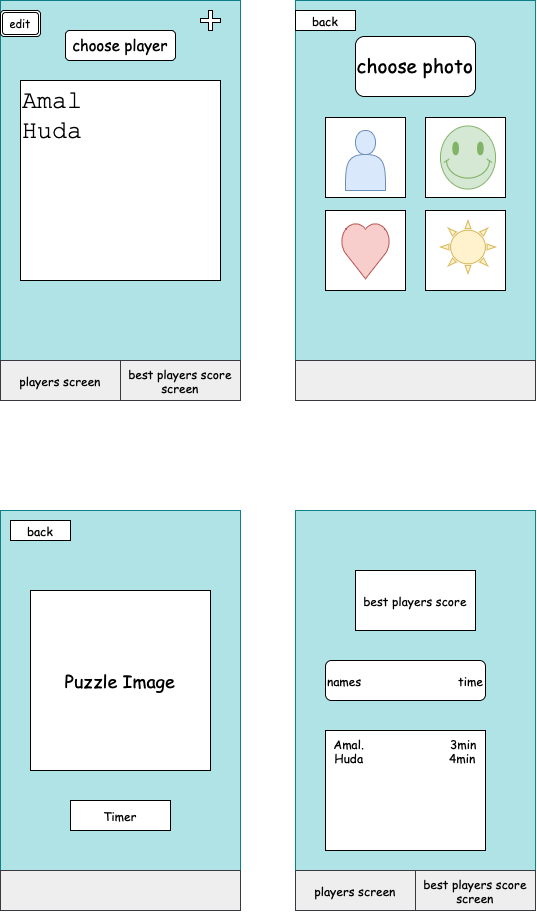

The diagram above was exported from draw.io. Its source (the exported page's mxGraphModel, read from the mxfile embedded in the PNG):
<mxGraphModel dx="1327" dy="970" grid="1" gridSize="10" guides="1" tooltips="1" connect="1" arrows="1" fold="1" page="1" pageScale="1" pageWidth="850" pageHeight="1100" math="0" shadow="0">
  <root>
    <mxCell id="0" />
    <mxCell id="1" parent="0" />
    <mxCell id="RPCJkML__g4kN3PDb_LN-3" value="" style="rounded=0;whiteSpace=wrap;html=1;direction=south;fillColor=#b0e3e6;strokeColor=#0e8088;" parent="1" vertex="1">
      <mxGeometry x="170" y="600" width="240" height="400" as="geometry" />
    </mxCell>
    <mxCell id="RPCJkML__g4kN3PDb_LN-4" value="" style="rounded=0;whiteSpace=wrap;html=1;direction=south;fillColor=#b0e3e6;strokeColor=#0e8088;" parent="1" vertex="1">
      <mxGeometry x="465" y="600" width="240" height="400" as="geometry" />
    </mxCell>
    <mxCell id="RPCJkML__g4kN3PDb_LN-7" value="" style="rounded=0;whiteSpace=wrap;html=1;fillColor=#eeeeee;strokeColor=#36393d;" parent="1" vertex="1">
      <mxGeometry x="170" y="960" width="240" height="40" as="geometry" />
    </mxCell>
    <mxCell id="RPCJkML__g4kN3PDb_LN-8" value="" style="rounded=0;whiteSpace=wrap;html=1;fillColor=#f5f5f5;fontColor=#333333;strokeColor=#666666;" parent="1" vertex="1">
      <mxGeometry x="465" y="960" width="240" height="40" as="geometry" />
    </mxCell>
    <mxCell id="RPCJkML__g4kN3PDb_LN-16" value="Puzzle Image" style="whiteSpace=wrap;html=1;aspect=fixed;fontFamily=Comic Sans MS;fontSize=18;" parent="1" vertex="1">
      <mxGeometry x="200" y="680" width="180" height="180" as="geometry" />
    </mxCell>
    <mxCell id="RPCJkML__g4kN3PDb_LN-17" value="back" style="rounded=0;whiteSpace=wrap;html=1;fontFamily=Comic Sans MS;" parent="1" vertex="1">
      <mxGeometry x="180" y="610" width="60" height="20" as="geometry" />
    </mxCell>
    <mxCell id="RPCJkML__g4kN3PDb_LN-19" value="Timer" style="rounded=0;whiteSpace=wrap;html=1;fontFamily=Comic Sans MS;" parent="1" vertex="1">
      <mxGeometry x="240" y="890" width="100" height="30" as="geometry" />
    </mxCell>
    <mxCell id="RPCJkML__g4kN3PDb_LN-24" value="best players score" style="rounded=0;whiteSpace=wrap;html=1;fontFamily=Comic Sans MS;" parent="1" vertex="1">
      <mxGeometry x="525" y="660" width="120" height="60" as="geometry" />
    </mxCell>
    <mxCell id="RPCJkML__g4kN3PDb_LN-25" value="names &amp;nbsp; &amp;nbsp; &amp;nbsp; &amp;nbsp; &amp;nbsp; &amp;nbsp; &amp;nbsp; &amp;nbsp; &amp;nbsp; &amp;nbsp; &amp;nbsp; &amp;nbsp; &amp;nbsp; time" style="rounded=1;whiteSpace=wrap;html=1;fontFamily=Comic Sans MS;" parent="1" vertex="1">
      <mxGeometry x="495" y="750" width="160" height="40" as="geometry" />
    </mxCell>
    <mxCell id="RPCJkML__g4kN3PDb_LN-27" value="Amal. &amp;nbsp; &amp;nbsp; &amp;nbsp; &amp;nbsp; &amp;nbsp; &amp;nbsp; &amp;nbsp; &amp;nbsp; &amp;nbsp; &amp;nbsp; &amp;nbsp; &amp;nbsp;3min&lt;br&gt;Huda &amp;nbsp; &amp;nbsp; &amp;nbsp; &amp;nbsp; &amp;nbsp; &amp;nbsp; &amp;nbsp; &amp;nbsp; &amp;nbsp; &amp;nbsp; &amp;nbsp; &amp;nbsp;4min" style="rounded=0;whiteSpace=wrap;html=1;fontFamily=Comic Sans MS;verticalAlign=top;" parent="1" vertex="1">
      <mxGeometry x="495" y="820" width="160" height="120" as="geometry" />
    </mxCell>
    <mxCell id="RPCJkML__g4kN3PDb_LN-28" value="" style="rounded=0;whiteSpace=wrap;html=1;direction=south;fillColor=#b0e3e6;strokeColor=#0e8088;" parent="1" vertex="1">
      <mxGeometry x="170" y="90" width="240" height="400" as="geometry" />
    </mxCell>
    <mxCell id="RPCJkML__g4kN3PDb_LN-29" value="&lt;font&gt;players screen&lt;/font&gt;" style="rounded=0;whiteSpace=wrap;html=1;fillColor=#eeeeee;strokeColor=#36393d;align=center;fontFamily=Comic Sans MS;" parent="1" vertex="1">
      <mxGeometry x="170" y="450" width="120" height="40" as="geometry" />
    </mxCell>
    <mxCell id="RPCJkML__g4kN3PDb_LN-30" value="" style="rounded=0;whiteSpace=wrap;html=1;direction=south;fillColor=#b0e3e6;strokeColor=#0e8088;" parent="1" vertex="1">
      <mxGeometry x="465" y="90" width="240" height="400" as="geometry" />
    </mxCell>
    <mxCell id="RPCJkML__g4kN3PDb_LN-31" value="" style="rounded=0;whiteSpace=wrap;html=1;fillColor=#eeeeee;strokeColor=#36393d;" parent="1" vertex="1">
      <mxGeometry x="465" y="450" width="240" height="40" as="geometry" />
    </mxCell>
    <mxCell id="RPCJkML__g4kN3PDb_LN-33" value="&lt;font&gt;best players score screen&lt;/font&gt;" style="rounded=0;whiteSpace=wrap;html=1;fillColor=#eeeeee;strokeColor=#36393d;align=center;fontFamily=Comic Sans MS;" parent="1" vertex="1">
      <mxGeometry x="585" y="960" width="120" height="40" as="geometry" />
    </mxCell>
    <mxCell id="RPCJkML__g4kN3PDb_LN-34" value="" style="whiteSpace=wrap;html=1;aspect=fixed;fontFamily=Courier New;" parent="1" vertex="1">
      <mxGeometry x="495" y="300" width="80" height="80" as="geometry" />
    </mxCell>
    <mxCell id="RPCJkML__g4kN3PDb_LN-35" value="" style="whiteSpace=wrap;html=1;aspect=fixed;fontFamily=Courier New;" parent="1" vertex="1">
      <mxGeometry x="595" y="207" width="80" height="80" as="geometry" />
    </mxCell>
    <mxCell id="RPCJkML__g4kN3PDb_LN-36" value="" style="whiteSpace=wrap;html=1;aspect=fixed;fontFamily=Courier New;" parent="1" vertex="1">
      <mxGeometry x="495" y="207" width="80" height="80" as="geometry" />
    </mxCell>
    <mxCell id="RPCJkML__g4kN3PDb_LN-37" value="" style="whiteSpace=wrap;html=1;aspect=fixed;fontFamily=Courier New;" parent="1" vertex="1">
      <mxGeometry x="595" y="300" width="80" height="80" as="geometry" />
    </mxCell>
    <mxCell id="RPCJkML__g4kN3PDb_LN-38" value="&lt;font style=&quot;font-size: 19px&quot; face=&quot;Comic Sans MS&quot;&gt;choose photo&lt;/font&gt;" style="rounded=1;whiteSpace=wrap;html=1;fontFamily=Courier New;fontSize=15;" parent="1" vertex="1">
      <mxGeometry x="525" y="126" width="120" height="60" as="geometry" />
    </mxCell>
    <mxCell id="RPCJkML__g4kN3PDb_LN-39" value="&lt;font face=&quot;Comic Sans MS&quot; style=&quot;font-size: 15px&quot;&gt;choose player&lt;/font&gt;" style="rounded=1;whiteSpace=wrap;html=1;fontFamily=Courier New;" parent="1" vertex="1">
      <mxGeometry x="235" y="120" width="110" height="30" as="geometry" />
    </mxCell>
    <mxCell id="RPCJkML__g4kN3PDb_LN-40" value="Amal&lt;br style=&quot;font-size: 25px;&quot;&gt;Huda" style="whiteSpace=wrap;html=1;aspect=fixed;fontFamily=Courier New;fontSize=25;align=left;verticalAlign=top;" parent="1" vertex="1">
      <mxGeometry x="190" y="170" width="200" height="200" as="geometry" />
    </mxCell>
    <mxCell id="RPCJkML__g4kN3PDb_LN-41" value="back" style="rounded=0;whiteSpace=wrap;html=1;fontFamily=Comic Sans MS;" parent="1" vertex="1">
      <mxGeometry x="465" y="100" width="60" height="20" as="geometry" />
    </mxCell>
    <mxCell id="RPCJkML__g4kN3PDb_LN-42" value="" style="shape=actor;whiteSpace=wrap;html=1;fontFamily=Courier New;fillColor=#dae8fc;strokeColor=#6c8ebf;" parent="1" vertex="1">
      <mxGeometry x="515" y="220" width="40" height="60" as="geometry" />
    </mxCell>
    <mxCell id="RPCJkML__g4kN3PDb_LN-47" value="" style="verticalLabelPosition=bottom;verticalAlign=top;html=1;shape=mxgraph.basic.smiley;labelBackgroundColor=#EA6B66;labelBorderColor=#EA6B66;fontFamily=Courier New;fillColor=#d5e8d4;strokeColor=#82b366;" parent="1" vertex="1">
      <mxGeometry x="610" y="215.5" width="55" height="63" as="geometry" />
    </mxCell>
    <mxCell id="RPCJkML__g4kN3PDb_LN-48" value="" style="verticalLabelPosition=bottom;verticalAlign=top;html=1;shape=mxgraph.basic.sun;labelBackgroundColor=#EA6B66;labelBorderColor=#EA6B66;fontFamily=Courier New;fillColor=#fff2cc;strokeColor=#d6b656;" parent="1" vertex="1">
      <mxGeometry x="610" y="310" width="55" height="53" as="geometry" />
    </mxCell>
    <mxCell id="RPCJkML__g4kN3PDb_LN-49" value="" style="verticalLabelPosition=bottom;verticalAlign=top;html=1;shape=mxgraph.basic.heart;labelBackgroundColor=#EA6B66;labelBorderColor=#EA6B66;fontFamily=Courier New;fillColor=#f8cecc;strokeColor=#b85450;" parent="1" vertex="1">
      <mxGeometry x="510" y="311.75" width="50" height="56.5" as="geometry" />
    </mxCell>
    <mxCell id="RPCJkML__g4kN3PDb_LN-50" value="&lt;font&gt;players screen&lt;/font&gt;" style="rounded=0;whiteSpace=wrap;html=1;fillColor=#eeeeee;strokeColor=#36393d;align=center;fontFamily=Comic Sans MS;" parent="1" vertex="1">
      <mxGeometry x="465" y="960" width="120" height="40" as="geometry" />
    </mxCell>
    <mxCell id="dowZzyBqUfYYc4fk2vn_-1" value="&lt;font&gt;best players score screen&lt;/font&gt;" style="rounded=0;whiteSpace=wrap;html=1;fillColor=#eeeeee;strokeColor=#36393d;align=center;fontFamily=Comic Sans MS;" vertex="1" parent="1">
      <mxGeometry x="290" y="450" width="120" height="40" as="geometry" />
    </mxCell>
    <mxCell id="dowZzyBqUfYYc4fk2vn_-2" value="" style="shape=cross;whiteSpace=wrap;html=1;labelBackgroundColor=#EA6B66;labelBorderColor=#EA6B66;fontFamily=Comic Sans MS;fontSize=25;fontColor=none;" vertex="1" parent="1">
      <mxGeometry x="370" y="100" width="20" height="20" as="geometry" />
    </mxCell>
    <mxCell id="dowZzyBqUfYYc4fk2vn_-3" value="edit" style="shape=ext;double=1;rounded=1;whiteSpace=wrap;html=1;labelBackgroundColor=none;labelBorderColor=none;fontFamily=Comic Sans MS;fontSize=11;fontColor=none;" vertex="1" parent="1">
      <mxGeometry x="170" y="100" width="40" height="26" as="geometry" />
    </mxCell>
  </root>
</mxGraphModel>